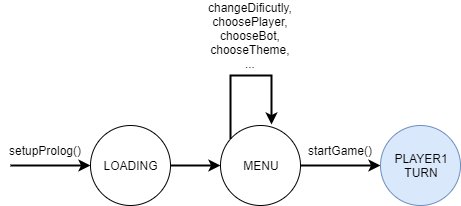

The diagram above was exported from draw.io. Its source (the exported page's mxGraphModel, read from the mxfile embedded in the PNG):
<mxGraphModel dx="1209" dy="643" grid="1" gridSize="10" guides="1" tooltips="1" connect="1" arrows="1" fold="1" page="1" pageScale="1" pageWidth="850" pageHeight="1100" math="0" shadow="0">
  <root>
    <mxCell id="0" />
    <mxCell id="1" parent="0" />
    <mxCell id="2" value="" style="edgeStyle=orthogonalEdgeStyle;rounded=0;orthogonalLoop=1;jettySize=auto;html=1;startArrow=classic;startFill=1;endArrow=none;endFill=0;strokeWidth=2;" edge="1" source="3" parent="1">
      <mxGeometry relative="1" as="geometry">
        <mxPoint x="40" y="290" as="targetPoint" />
      </mxGeometry>
    </mxCell>
    <mxCell id="3" value="LOADING" style="ellipse;whiteSpace=wrap;html=1;aspect=fixed;" vertex="1" parent="1">
      <mxGeometry x="120" y="250" width="80" height="80" as="geometry" />
    </mxCell>
    <mxCell id="4" style="edgeStyle=orthogonalEdgeStyle;rounded=0;orthogonalLoop=1;jettySize=auto;html=1;startArrow=classic;startFill=1;endArrow=none;endFill=0;strokeWidth=2;" edge="1" source="5" target="3" parent="1">
      <mxGeometry relative="1" as="geometry" />
    </mxCell>
    <mxCell id="5" value="MENU" style="ellipse;whiteSpace=wrap;html=1;aspect=fixed;" vertex="1" parent="1">
      <mxGeometry x="250" y="250" width="80" height="80" as="geometry" />
    </mxCell>
    <mxCell id="6" style="edgeStyle=orthogonalEdgeStyle;rounded=0;orthogonalLoop=1;jettySize=auto;html=1;entryX=1;entryY=0.5;entryDx=0;entryDy=0;startArrow=classic;startFill=1;endArrow=none;endFill=0;strokeWidth=2;" edge="1" source="7" target="5" parent="1">
      <mxGeometry relative="1" as="geometry" />
    </mxCell>
    <mxCell id="7" value="PLAYER1&lt;br&gt;TURN" style="ellipse;whiteSpace=wrap;html=1;aspect=fixed;fillColor=#dae8fc;strokeColor=#6c8ebf;" vertex="1" parent="1">
      <mxGeometry x="410" y="250" width="80" height="80" as="geometry" />
    </mxCell>
    <mxCell id="8" value="setupProlog()" style="text;html=1;align=center;verticalAlign=middle;resizable=0;points=[];;autosize=1;" vertex="1" parent="1">
      <mxGeometry x="30" y="264.53" width="90" height="20" as="geometry" />
    </mxCell>
    <mxCell id="9" value="startGame()" style="text;html=1;align=center;verticalAlign=middle;resizable=0;points=[];;autosize=1;" vertex="1" parent="1">
      <mxGeometry x="330" y="264.53" width="80" height="20" as="geometry" />
    </mxCell>
    <mxCell id="10" style="edgeStyle=orthogonalEdgeStyle;rounded=0;orthogonalLoop=1;jettySize=auto;html=1;entryX=0.64;entryY=-0.007;entryDx=0;entryDy=0;entryPerimeter=0;startArrow=none;startFill=0;endArrow=classic;endFill=1;strokeWidth=2;" edge="1" source="5" target="5" parent="1">
      <mxGeometry relative="1" as="geometry">
        <Array as="points">
          <mxPoint x="260" y="200" />
          <mxPoint x="301" y="200" />
        </Array>
      </mxGeometry>
    </mxCell>
    <mxCell id="11" value="changeDificutly,&lt;br&gt;choosePlayer,&lt;br&gt;chooseBot,&lt;br&gt;chooseTheme,&lt;br&gt;..." style="text;html=1;align=center;verticalAlign=middle;resizable=0;points=[];;autosize=1;" vertex="1" parent="1">
      <mxGeometry x="230" y="125" width="100" height="70" as="geometry" />
    </mxCell>
  </root>
</mxGraphModel>